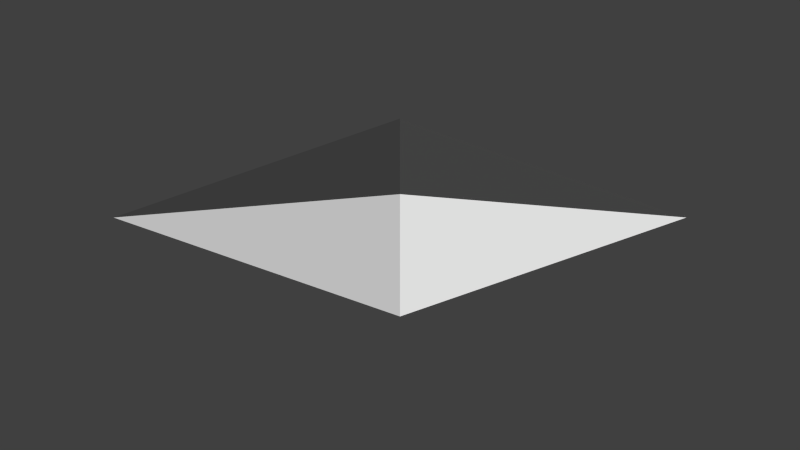 # Source: crystal_boss.blend  (saved by Blender 2.74.0; exported with 4.5.12 LTS)
import bpy
from mathutils import Matrix  # noqa: F401  (used for matrix-valued properties, if any)

bpy.ops.wm.read_factory_settings(use_empty=True)
scene = bpy.context.scene
scene.name = 'Scene'

# ---- collections
col_collection_1 = bpy.data.collections.new('Collection 1'); scene.collection.children.link(col_collection_1)

# ---- world
world_world = bpy.data.worlds.new('World'); scene.world = world_world
world_world.color = (0.05088, 0.05088, 0.05088)
world_world.use_sun_shadow = False
world_world.sun_shadow_jitter_overblur = 0.0
world_world.cycles.sampling_method = 'MANUAL'
world_world.cycles.sample_map_resolution = 256

# ---- cameras
cam_camera = bpy.data.cameras.new('Camera')
cam_camera.type = 'ORTHO'
cam_camera.clip_end = 100.0
cam_camera.lens = 35.0
cam_camera.sensor_width = 32.0
cam_camera.sensor_height = 18.0
cam_camera.ortho_scale = 7.314
cam_camera.dof.focus_distance = 0.0
cam_camera.dof.aperture_fstop = 128.0

# ---- meshes
me_cylinder_005 = bpy.data.meshes.new('Cylinder.005')
me_cylinder_005.from_pydata([(-2.618, 0.06821, -2.384e-07), (2.618, 0.06821, 1.192e-07), (-6.082e-09, 0.9727, -1.703e-08), (7.055e-08, 0.2817, -0.9511), (1.095e-08, -0.8363, -0.5878), (-4.866e-08, -0.8363, 0.5878), (-4.866e-08, 0.2817, 0.9511)], [], [(0, 2, 3), (0, 3, 4), (0, 4, 5), (0, 6, 2), (0, 5, 6), (2, 1, 3), (3, 1, 4), (4, 1, 5), (6, 1, 2), (5, 1, 6)])
me_cylinder_005.use_remesh_preserve_volume = False
me_cylinder_005.use_remesh_preserve_attributes = False
me_cylinder_005.use_mirror_vertex_groups = False
me_cylinder_005.update()

# ---- objects
ob_cylinder = bpy.data.objects.new('Cylinder', me_cylinder_005)
ob_camera = bpy.data.objects.new('Camera', cam_camera)

# ---- transforms, parenting, visibility, modifiers, constraints
ob_cylinder.location = (0.0, 0.0, 0.0)
ob_cylinder.rotation_euler = (6.283, -0.0, 0.0)
ob_cylinder.lineart.crease_threshold = 0.0
ob_camera.location = (0.0, 0.0, 8.213)
ob_camera.lock_rotations_4d = False
ob_camera.empty_display_type = 'ARROWS'
ob_camera.color = (0.0, 0.0, 0.0, 0.0)
ob_camera.display_type = 'WIRE'
ob_camera.lineart.crease_threshold = 0.0

# ---- collection membership
col_collection_1.objects.link(ob_cylinder)
col_collection_1.objects.link(ob_camera)

# ---- scene / render settings (as saved in the file)
scene.camera = ob_camera
scene.frame_start = 1; scene.frame_end = 60; scene.frame_set(60)
scene.render.engine = 'BLENDER_EEVEE_NEXT'
scene.render.resolution_percentage = 50
scene.render.dither_intensity = 0.0
scene.render.film_transparent = True
scene.cycles.use_denoising = False
scene.cycles.samples = 10
scene.cycles.sampling_pattern = 'TABULATED_SOBOL'
scene.cycles.light_sampling_threshold = 0.0
scene.cycles.use_adaptive_sampling = False
scene.cycles.use_light_tree = False
scene.cycles.blur_glossy = 0.0
scene.cycles.pixel_filter_type = 'GAUSSIAN'
scene.cycles.sample_clamp_indirect = 0.0
scene.view_settings.view_transform = 'Standard'
bpy.context.view_layer.update()

# ---- added for rendering (the .blend has no usable light): sun
light_auto_sun = bpy.data.lights.new('AutoSun', 'SUN')
light_auto_sun.energy = 3.0
light_auto_sun.angle = 0.0523599
ob_auto_sun = bpy.data.objects.new('AutoSun', light_auto_sun)
scene.collection.objects.link(ob_auto_sun)
ob_auto_sun.rotation_euler = (0.872665, 0.174533, 0.523599)
bpy.context.view_layer.update()
